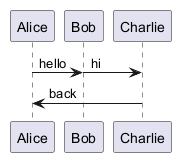

The diagram above was rendered by PlantUML. Its source (embedded in the PNG):
@startuml
!pragma teoz true
Alice -> Bob : hello
& Bob -> Charlie : hi
Charlie -> Alice : back
@enduml